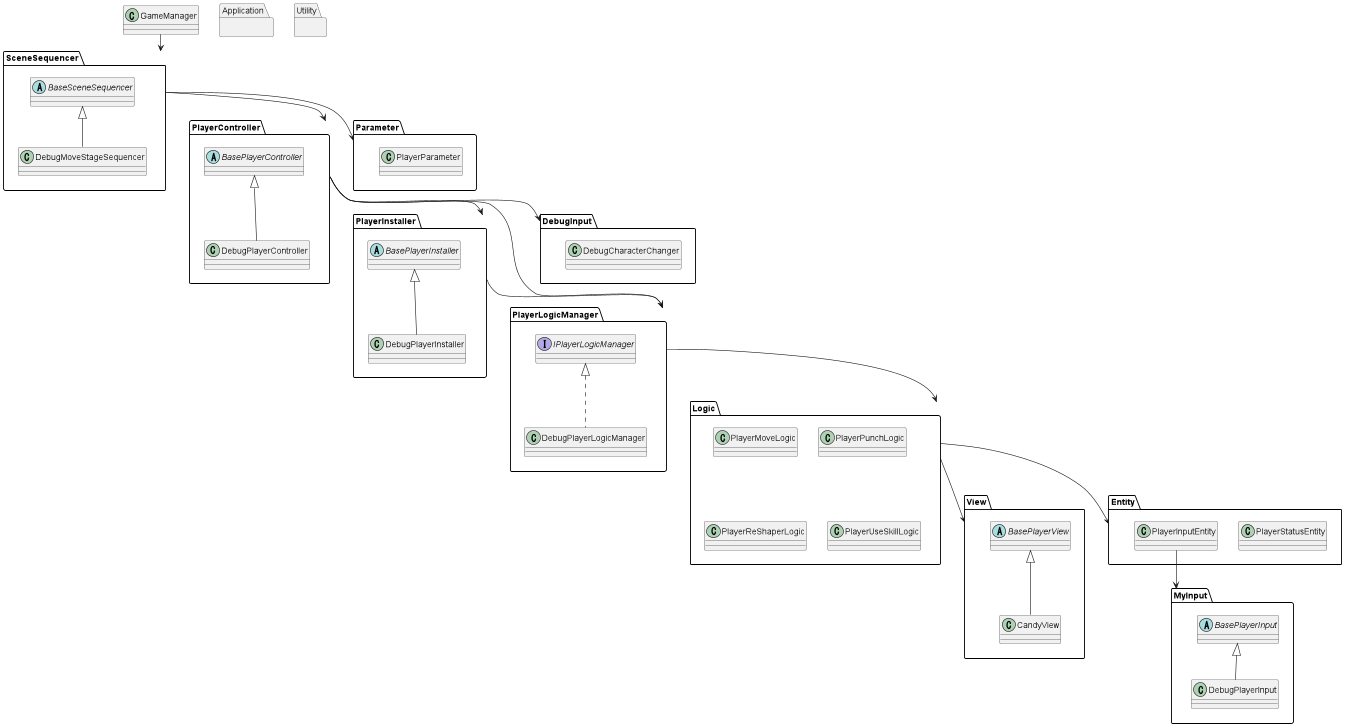

The diagram above was rendered by PlantUML. Its source (embedded in the PNG):
@startuml
'https://plantuml.com/class-diagram

namespace SceneSequencer{
    abstract BaseSceneSequencer
    class DebugMoveStageSequencer
    BaseSceneSequencer <|-- DebugMoveStageSequencer
}

namespace PlayerController{
    abstract BasePlayerController
    class DebugPlayerController
    BasePlayerController <|-- DebugPlayerController
}

namespace PlayerInstaller{
    abstract BasePlayerInstaller
    class DebugPlayerInstaller
    BasePlayerInstaller <|-- DebugPlayerInstaller
}
namespace PlayerLogicManager{
    interface IPlayerLogicManager
    class DebugPlayerLogicManager
    IPlayerLogicManager <|.. DebugPlayerLogicManager
}

namespace DebugInput{
    class DebugCharacterChanger
}

namespace Logic{
    class PlayerMoveLogic
    class PlayerPunchLogic
    class PlayerReShaperLogic
    class PlayerUseSkillLogic
}

namespace MyInput{
    abstract BasePlayerInput
    class DebugPlayerInput
    BasePlayerInput <|-- DebugPlayerInput
}

namespace Entity{
    class PlayerStatusEntity
    class PlayerInputEntity
    
    PlayerInputEntity -->MyInput
    
}

namespace View{
    abstract BasePlayerView
    class CandyView
    BasePlayerView <|-- CandyView
}
    
namespace Parameter{
    class PlayerParameter
}

class GameManager
namespace Application{}
namespace Utility{}

GameManager --> SceneSequencer
SceneSequencer --> PlayerController
SceneSequencer --> Parameter
PlayerController --> DebugInput
PlayerController --> PlayerInstaller
PlayerInstaller --> PlayerLogicManager
PlayerController --> PlayerLogicManager
PlayerLogicManager --> Logic
Logic --> Entity
Logic --> View
@enduml